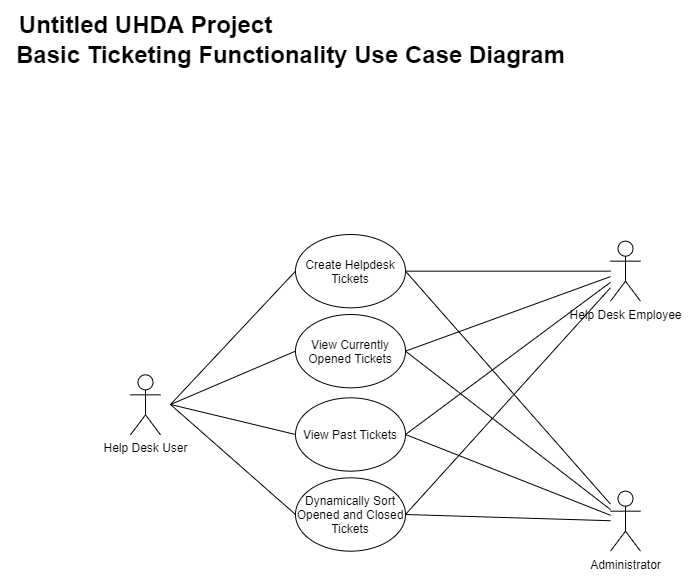

The diagram above was exported from draw.io. Its source (the exported page's mxGraphModel, read from the mxfile embedded in the PNG):
<mxGraphModel dx="1086" dy="806" grid="1" gridSize="10" guides="1" tooltips="1" connect="1" arrows="1" fold="1" page="1" pageScale="1" pageWidth="850" pageHeight="1100" math="0" shadow="0">
  <root>
    <mxCell id="0" />
    <mxCell id="1" parent="0" />
    <mxCell id="XhBUT3vVWdmmMjpPduLz-1" value="Help Desk User" style="shape=umlActor;html=1;verticalLabelPosition=bottom;verticalAlign=top;align=center;" parent="1" vertex="1">
      <mxGeometry x="170" y="430.3299999999999" width="30" height="60" as="geometry" />
    </mxCell>
    <mxCell id="XhBUT3vVWdmmMjpPduLz-2" value="View Currently Opened Tickets" style="ellipse;whiteSpace=wrap;html=1;" parent="1" vertex="1">
      <mxGeometry x="335" y="370.0000000000001" width="110" height="73.33" as="geometry" />
    </mxCell>
    <mxCell id="Q0lq95YOrdaAByIUPnda-1" value="&lt;b&gt;&lt;font style=&quot;font-size: 24px&quot;&gt;Untitled UHDA Project&lt;/font&gt;&lt;/b&gt;" style="text;html=1;align=center;verticalAlign=middle;resizable=0;points=[];autosize=1;" parent="1" vertex="1">
      <mxGeometry x="50" y="70" width="270" height="20" as="geometry" />
    </mxCell>
    <mxCell id="Q0lq95YOrdaAByIUPnda-2" value="&lt;span style=&quot;font-size: 24px&quot;&gt;&lt;b&gt;Basic Ticketing Functionality Use Case Diagram&lt;/b&gt;&lt;/span&gt;" style="text;html=1;align=center;verticalAlign=middle;resizable=0;points=[];autosize=1;" parent="1" vertex="1">
      <mxGeometry x="50" y="100" width="560" height="20" as="geometry" />
    </mxCell>
    <mxCell id="Q0lq95YOrdaAByIUPnda-5" value="View Past Tickets" style="ellipse;whiteSpace=wrap;html=1;" parent="1" vertex="1">
      <mxGeometry x="335" y="453.33000000000004" width="110" height="73.33" as="geometry" />
    </mxCell>
    <mxCell id="Q0lq95YOrdaAByIUPnda-7" value="Dynamically Sort Opened and Closed Tickets" style="ellipse;whiteSpace=wrap;html=1;" parent="1" vertex="1">
      <mxGeometry x="335" y="533.3400000000001" width="110" height="73.33" as="geometry" />
    </mxCell>
    <mxCell id="Q0lq95YOrdaAByIUPnda-13" value="" style="endArrow=none;html=1;entryX=0;entryY=0.5;entryDx=0;entryDy=0;" parent="1" target="XhBUT3vVWdmmMjpPduLz-2" edge="1">
      <mxGeometry width="50" height="50" relative="1" as="geometry">
        <mxPoint x="210" y="460" as="sourcePoint" />
        <mxPoint x="520" y="534.3299999999999" as="targetPoint" />
      </mxGeometry>
    </mxCell>
    <mxCell id="Q0lq95YOrdaAByIUPnda-14" value="" style="endArrow=none;html=1;entryX=0;entryY=0.5;entryDx=0;entryDy=0;" parent="1" target="Q0lq95YOrdaAByIUPnda-7" edge="1">
      <mxGeometry width="50" height="50" relative="1" as="geometry">
        <mxPoint x="210" y="460" as="sourcePoint" />
        <mxPoint x="345.00000000000136" y="356.66499999999996" as="targetPoint" />
      </mxGeometry>
    </mxCell>
    <mxCell id="Q0lq95YOrdaAByIUPnda-15" value="" style="endArrow=none;html=1;entryX=0;entryY=0.5;entryDx=0;entryDy=0;" parent="1" target="Q0lq95YOrdaAByIUPnda-5" edge="1">
      <mxGeometry width="50" height="50" relative="1" as="geometry">
        <mxPoint x="210" y="460" as="sourcePoint" />
        <mxPoint x="355.00000000000136" y="366.66499999999996" as="targetPoint" />
      </mxGeometry>
    </mxCell>
    <mxCell id="ASpJWASEhh9gFgwHsmZT-1" value="Create Helpdesk Tickets" style="ellipse;whiteSpace=wrap;html=1;" parent="1" vertex="1">
      <mxGeometry x="335" y="290" width="110" height="73.33" as="geometry" />
    </mxCell>
    <mxCell id="ASpJWASEhh9gFgwHsmZT-4" value="" style="endArrow=none;html=1;entryX=0;entryY=0.5;entryDx=0;entryDy=0;" parent="1" target="ASpJWASEhh9gFgwHsmZT-1" edge="1">
      <mxGeometry width="50" height="50" relative="1" as="geometry">
        <mxPoint x="210" y="460" as="sourcePoint" />
        <mxPoint x="290" y="360" as="targetPoint" />
      </mxGeometry>
    </mxCell>
    <mxCell id="aoTLWoaanBV8DmbJcVZK-4" style="edgeStyle=orthogonalEdgeStyle;rounded=0;orthogonalLoop=1;jettySize=auto;html=1;entryX=1;entryY=0.5;entryDx=0;entryDy=0;endArrow=none;endFill=0;" parent="1" source="aoTLWoaanBV8DmbJcVZK-1" target="ASpJWASEhh9gFgwHsmZT-1" edge="1">
      <mxGeometry relative="1" as="geometry" />
    </mxCell>
    <mxCell id="aoTLWoaanBV8DmbJcVZK-5" style="rounded=0;orthogonalLoop=1;jettySize=auto;html=1;entryX=1;entryY=0.5;entryDx=0;entryDy=0;endArrow=none;endFill=0;" parent="1" source="aoTLWoaanBV8DmbJcVZK-1" target="XhBUT3vVWdmmMjpPduLz-2" edge="1">
      <mxGeometry relative="1" as="geometry" />
    </mxCell>
    <mxCell id="aoTLWoaanBV8DmbJcVZK-6" style="edgeStyle=none;rounded=0;orthogonalLoop=1;jettySize=auto;html=1;entryX=1;entryY=0.5;entryDx=0;entryDy=0;endArrow=none;endFill=0;" parent="1" source="aoTLWoaanBV8DmbJcVZK-1" target="Q0lq95YOrdaAByIUPnda-5" edge="1">
      <mxGeometry relative="1" as="geometry" />
    </mxCell>
    <mxCell id="aoTLWoaanBV8DmbJcVZK-7" style="edgeStyle=none;rounded=0;orthogonalLoop=1;jettySize=auto;html=1;entryX=1;entryY=0.5;entryDx=0;entryDy=0;endArrow=none;endFill=0;" parent="1" source="aoTLWoaanBV8DmbJcVZK-1" target="Q0lq95YOrdaAByIUPnda-7" edge="1">
      <mxGeometry relative="1" as="geometry" />
    </mxCell>
    <mxCell id="aoTLWoaanBV8DmbJcVZK-1" value="Help Desk Employee" style="shape=umlActor;html=1;verticalLabelPosition=bottom;verticalAlign=top;align=center;" parent="1" vertex="1">
      <mxGeometry x="650" y="296.65999999999997" width="30" height="60" as="geometry" />
    </mxCell>
    <mxCell id="aoTLWoaanBV8DmbJcVZK-9" style="edgeStyle=none;rounded=0;orthogonalLoop=1;jettySize=auto;html=1;entryX=1;entryY=0.5;entryDx=0;entryDy=0;endArrow=none;endFill=0;" parent="1" source="aoTLWoaanBV8DmbJcVZK-3" target="ASpJWASEhh9gFgwHsmZT-1" edge="1">
      <mxGeometry relative="1" as="geometry" />
    </mxCell>
    <mxCell id="aoTLWoaanBV8DmbJcVZK-10" style="edgeStyle=none;rounded=0;orthogonalLoop=1;jettySize=auto;html=1;entryX=1;entryY=0.5;entryDx=0;entryDy=0;endArrow=none;endFill=0;" parent="1" source="aoTLWoaanBV8DmbJcVZK-3" target="XhBUT3vVWdmmMjpPduLz-2" edge="1">
      <mxGeometry relative="1" as="geometry" />
    </mxCell>
    <mxCell id="aoTLWoaanBV8DmbJcVZK-11" style="edgeStyle=none;rounded=0;orthogonalLoop=1;jettySize=auto;html=1;entryX=1;entryY=0.5;entryDx=0;entryDy=0;endArrow=none;endFill=0;" parent="1" source="aoTLWoaanBV8DmbJcVZK-3" target="Q0lq95YOrdaAByIUPnda-5" edge="1">
      <mxGeometry relative="1" as="geometry" />
    </mxCell>
    <mxCell id="aoTLWoaanBV8DmbJcVZK-12" style="edgeStyle=none;rounded=0;orthogonalLoop=1;jettySize=auto;html=1;entryX=1;entryY=0.5;entryDx=0;entryDy=0;endArrow=none;endFill=0;" parent="1" source="aoTLWoaanBV8DmbJcVZK-3" target="Q0lq95YOrdaAByIUPnda-7" edge="1">
      <mxGeometry relative="1" as="geometry" />
    </mxCell>
    <mxCell id="aoTLWoaanBV8DmbJcVZK-3" value="Administrator" style="shape=umlActor;html=1;verticalLabelPosition=bottom;verticalAlign=top;align=center;" parent="1" vertex="1">
      <mxGeometry x="650" y="546.67" width="30" height="60" as="geometry" />
    </mxCell>
  </root>
</mxGraphModel>